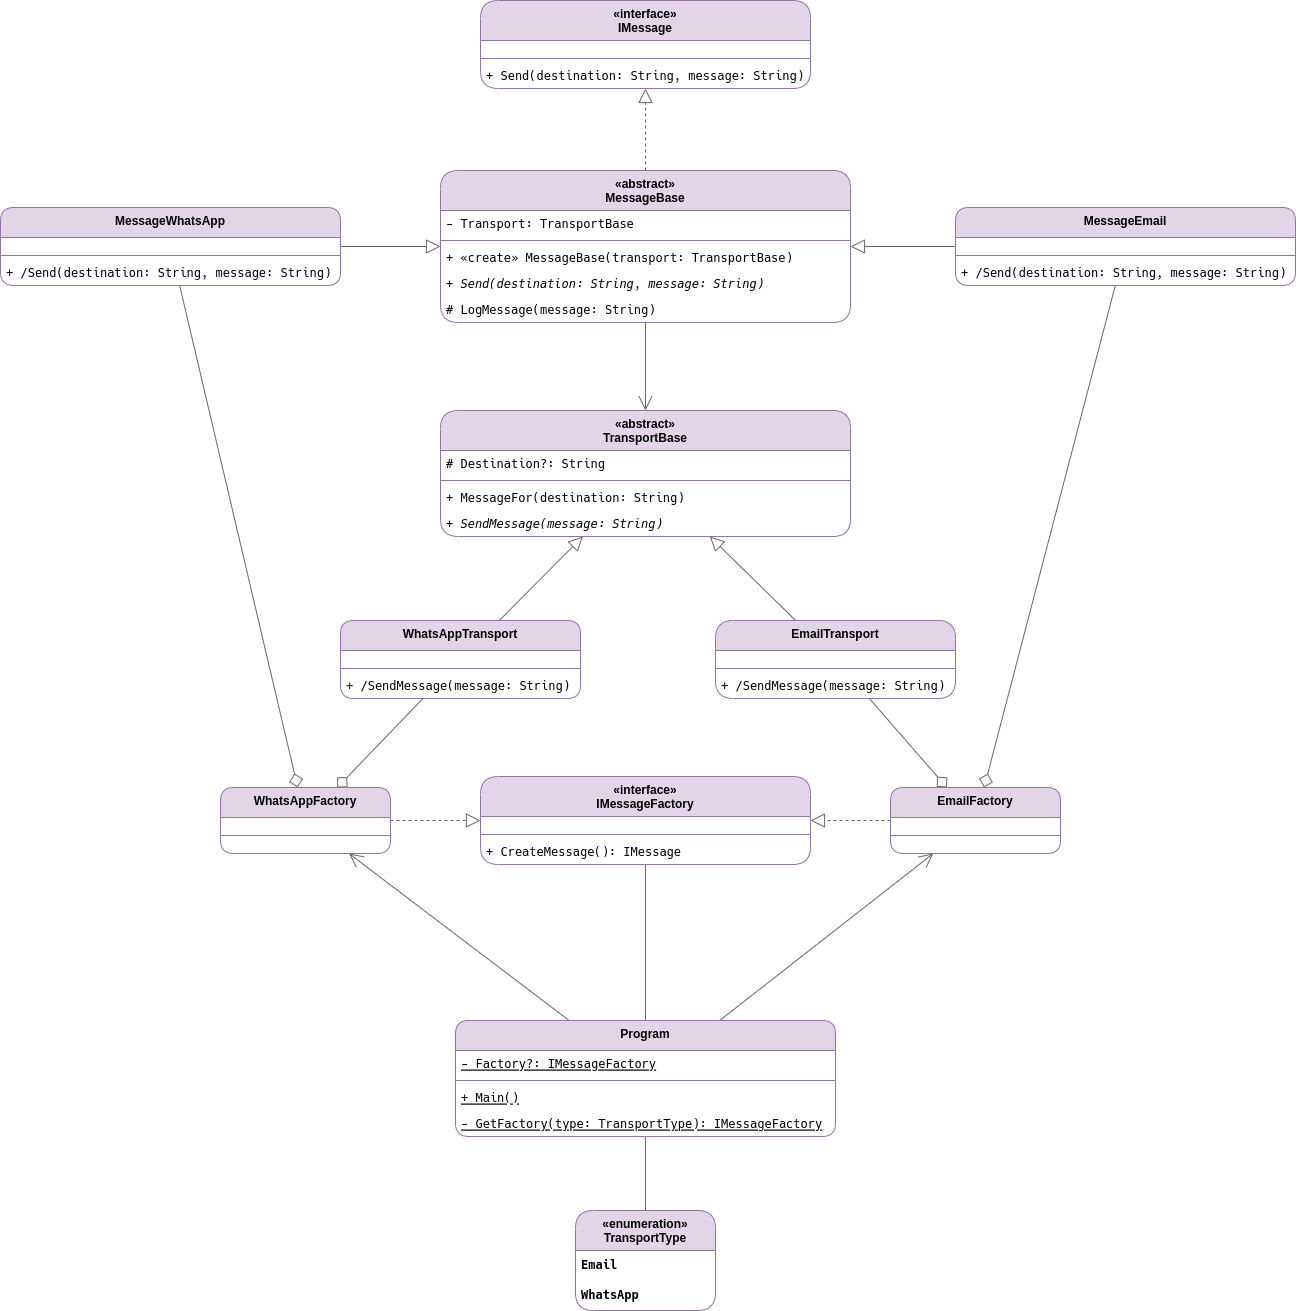

The diagram above was exported from draw.io. Its source (the exported page's mxGraphModel, read from the mxfile embedded in the PNG):
<mxGraphModel dx="1809" dy="816" grid="1" gridSize="10" guides="1" tooltips="1" connect="1" arrows="1" fold="1" page="0" pageScale="1" pageWidth="827" pageHeight="1169" math="0" shadow="0">
  <root>
    <mxCell id="0" />
    <mxCell id="1" parent="0" />
    <mxCell id="2" value="«interface»&#10;IMessage" style="swimlane;fontStyle=1;align=center;verticalAlign=top;childLayout=stackLayout;horizontal=1;startSize=40;horizontalStack=0;resizeParent=1;resizeParentMax=0;resizeLast=0;collapsible=1;marginBottom=0;fillColor=#e1d5e7;strokeColor=#9673a6;rounded=1;" vertex="1" parent="1">
      <mxGeometry x="100" y="310" width="330" height="88" as="geometry" />
    </mxCell>
    <mxCell id="3" value="" style="text;strokeColor=none;fillColor=none;align=left;verticalAlign=middle;spacingTop=-1;spacingLeft=4;spacingRight=4;rotatable=0;labelPosition=right;points=[];portConstraint=eastwest;" vertex="1" parent="2">
      <mxGeometry y="40" width="330" height="14" as="geometry" />
    </mxCell>
    <mxCell id="4" value="" style="line;strokeWidth=1;fillColor=none;align=left;verticalAlign=middle;spacingTop=-1;spacingLeft=3;spacingRight=3;rotatable=0;labelPosition=right;points=[];portConstraint=eastwest;strokeColor=inherit;" vertex="1" parent="2">
      <mxGeometry y="54" width="330" height="8" as="geometry" />
    </mxCell>
    <mxCell id="5" value="+ Send(destination: String, message: String)" style="text;strokeColor=none;fillColor=none;align=left;verticalAlign=top;spacingLeft=4;spacingRight=4;overflow=hidden;rotatable=0;points=[[0,0.5],[1,0.5]];portConstraint=eastwest;fontFamily=Hack Nerd Font Mono;" vertex="1" parent="2">
      <mxGeometry y="62" width="330" height="26" as="geometry" />
    </mxCell>
    <mxCell id="6" style="edgeStyle=orthogonalEdgeStyle;rounded=1;orthogonalLoop=1;jettySize=auto;html=1;dashed=1;strokeColor=#666666;align=center;verticalAlign=middle;fontFamily=Helvetica;fontSize=12;fontColor=default;labelBackgroundColor=default;startSize=12;endArrow=block;endFill=0;endSize=12;fillColor=#f5f5f5;" edge="1" source="8" target="2" parent="1">
      <mxGeometry relative="1" as="geometry" />
    </mxCell>
    <mxCell id="7" style="rounded=1;orthogonalLoop=1;jettySize=auto;html=1;strokeColor=#666666;align=center;verticalAlign=middle;fontFamily=Helvetica;fontSize=12;fontColor=default;labelBackgroundColor=default;startSize=12;endArrow=open;endFill=0;endSize=12;fillColor=#f5f5f5;" edge="1" source="8" target="28" parent="1">
      <mxGeometry relative="1" as="geometry" />
    </mxCell>
    <mxCell id="8" value="«abstract»&#10;MessageBase" style="swimlane;fontStyle=1;align=center;verticalAlign=top;childLayout=stackLayout;horizontal=1;startSize=40;horizontalStack=0;resizeParent=1;resizeParentMax=0;resizeLast=0;collapsible=1;marginBottom=0;fillColor=#e1d5e7;strokeColor=#9673a6;rounded=1;" vertex="1" parent="1">
      <mxGeometry x="60" y="480" width="410" height="152" as="geometry" />
    </mxCell>
    <mxCell id="9" value="- Transport: TransportBase" style="text;strokeColor=none;fillColor=none;align=left;verticalAlign=top;spacingLeft=4;spacingRight=4;overflow=hidden;rotatable=0;points=[[0,0.5],[1,0.5]];portConstraint=eastwest;fontFamily=Hack Nerd Font Mono;fontStyle=0" vertex="1" parent="8">
      <mxGeometry y="40" width="410" height="26" as="geometry" />
    </mxCell>
    <mxCell id="10" value="" style="line;strokeWidth=1;fillColor=none;align=left;verticalAlign=middle;spacingTop=-1;spacingLeft=3;spacingRight=3;rotatable=0;labelPosition=right;points=[];portConstraint=eastwest;strokeColor=inherit;" vertex="1" parent="8">
      <mxGeometry y="66" width="410" height="8" as="geometry" />
    </mxCell>
    <mxCell id="11" value="+ «create» MessageBase(transport: TransportBase)" style="text;strokeColor=none;fillColor=none;align=left;verticalAlign=top;spacingLeft=4;spacingRight=4;overflow=hidden;rotatable=0;points=[[0,0.5],[1,0.5]];portConstraint=eastwest;fontFamily=Hack Nerd Font Mono;" vertex="1" parent="8">
      <mxGeometry y="74" width="410" height="26" as="geometry" />
    </mxCell>
    <mxCell id="12" value="+ Send(destination: String, message: String)" style="text;strokeColor=none;fillColor=none;align=left;verticalAlign=top;spacingLeft=4;spacingRight=4;overflow=hidden;rotatable=0;points=[[0,0.5],[1,0.5]];portConstraint=eastwest;fontFamily=Hack Nerd Font Mono;fontStyle=2" vertex="1" parent="8">
      <mxGeometry y="100" width="410" height="26" as="geometry" />
    </mxCell>
    <mxCell id="13" value="# LogMessage(message: String)" style="text;strokeColor=none;fillColor=none;align=left;verticalAlign=top;spacingLeft=4;spacingRight=4;overflow=hidden;rotatable=0;points=[[0,0.5],[1,0.5]];portConstraint=eastwest;fontFamily=Hack Nerd Font Mono;" vertex="1" parent="8">
      <mxGeometry y="126" width="410" height="26" as="geometry" />
    </mxCell>
    <mxCell id="14" style="rounded=1;orthogonalLoop=1;jettySize=auto;html=1;strokeColor=#666666;align=center;verticalAlign=middle;fontFamily=Helvetica;fontSize=12;fontColor=default;labelBackgroundColor=default;startSize=12;endArrow=block;endFill=0;endSize=12;fillColor=#f5f5f5;" edge="1" source="15" target="8" parent="1">
      <mxGeometry relative="1" as="geometry" />
    </mxCell>
    <mxCell id="15" value="MessageEmail" style="swimlane;fontStyle=1;align=center;verticalAlign=top;childLayout=stackLayout;horizontal=1;startSize=30;horizontalStack=0;resizeParent=1;resizeParentMax=0;resizeLast=0;collapsible=1;marginBottom=0;fillColor=#e1d5e7;strokeColor=#9673a6;rounded=1;" vertex="1" parent="1">
      <mxGeometry x="575" y="517" width="340" height="78" as="geometry" />
    </mxCell>
    <mxCell id="16" value="" style="text;strokeColor=none;fillColor=none;align=left;verticalAlign=middle;spacingTop=-1;spacingLeft=4;spacingRight=4;rotatable=0;labelPosition=right;points=[];portConstraint=eastwest;" vertex="1" parent="15">
      <mxGeometry y="30" width="340" height="14" as="geometry" />
    </mxCell>
    <mxCell id="17" value="" style="line;strokeWidth=1;fillColor=none;align=left;verticalAlign=middle;spacingTop=-1;spacingLeft=3;spacingRight=3;rotatable=0;labelPosition=right;points=[];portConstraint=eastwest;strokeColor=inherit;" vertex="1" parent="15">
      <mxGeometry y="44" width="340" height="8" as="geometry" />
    </mxCell>
    <mxCell id="18" value="+ /Send(destination: String, message: String)" style="text;strokeColor=none;fillColor=none;align=left;verticalAlign=top;spacingLeft=4;spacingRight=4;overflow=hidden;rotatable=0;points=[[0,0.5],[1,0.5]];portConstraint=eastwest;fontFamily=Hack Nerd Font Mono;" vertex="1" parent="15">
      <mxGeometry y="52" width="340" height="26" as="geometry" />
    </mxCell>
    <mxCell id="19" style="rounded=1;orthogonalLoop=1;jettySize=auto;html=1;strokeColor=#666666;align=center;verticalAlign=middle;fontFamily=Helvetica;fontSize=12;fontColor=default;labelBackgroundColor=default;startSize=12;endArrow=block;endFill=0;endSize=12;fillColor=#f5f5f5;" edge="1" source="20" target="8" parent="1">
      <mxGeometry relative="1" as="geometry" />
    </mxCell>
    <mxCell id="20" value="MessageWhatsApp" style="swimlane;fontStyle=1;align=center;verticalAlign=top;childLayout=stackLayout;horizontal=1;startSize=30;horizontalStack=0;resizeParent=1;resizeParentMax=0;resizeLast=0;collapsible=1;marginBottom=0;fillColor=#e1d5e7;strokeColor=#9673a6;rounded=1;" vertex="1" parent="1">
      <mxGeometry x="-380" y="517" width="340" height="78" as="geometry" />
    </mxCell>
    <mxCell id="21" value="" style="text;strokeColor=none;fillColor=none;align=left;verticalAlign=middle;spacingTop=-1;spacingLeft=4;spacingRight=4;rotatable=0;labelPosition=right;points=[];portConstraint=eastwest;" vertex="1" parent="20">
      <mxGeometry y="30" width="340" height="14" as="geometry" />
    </mxCell>
    <mxCell id="22" value="" style="line;strokeWidth=1;fillColor=none;align=left;verticalAlign=middle;spacingTop=-1;spacingLeft=3;spacingRight=3;rotatable=0;labelPosition=right;points=[];portConstraint=eastwest;strokeColor=inherit;" vertex="1" parent="20">
      <mxGeometry y="44" width="340" height="8" as="geometry" />
    </mxCell>
    <mxCell id="23" value="+ /Send(destination: String, message: String)" style="text;strokeColor=none;fillColor=none;align=left;verticalAlign=top;spacingLeft=4;spacingRight=4;overflow=hidden;rotatable=0;points=[[0,0.5],[1,0.5]];portConstraint=eastwest;fontFamily=Hack Nerd Font Mono;" vertex="1" parent="20">
      <mxGeometry y="52" width="340" height="26" as="geometry" />
    </mxCell>
    <mxCell id="24" value="«interface»&#10;IMessageFactory" style="swimlane;fontStyle=1;align=center;verticalAlign=top;childLayout=stackLayout;horizontal=1;startSize=40;horizontalStack=0;resizeParent=1;resizeParentMax=0;resizeLast=0;collapsible=1;marginBottom=0;fillColor=#e1d5e7;strokeColor=#9673a6;rounded=1;" vertex="1" parent="1">
      <mxGeometry x="100" y="1086" width="330" height="88" as="geometry" />
    </mxCell>
    <mxCell id="25" value="" style="text;strokeColor=none;fillColor=none;align=left;verticalAlign=middle;spacingTop=-1;spacingLeft=4;spacingRight=4;rotatable=0;labelPosition=right;points=[];portConstraint=eastwest;" vertex="1" parent="24">
      <mxGeometry y="40" width="330" height="14" as="geometry" />
    </mxCell>
    <mxCell id="26" value="" style="line;strokeWidth=1;fillColor=none;align=left;verticalAlign=middle;spacingTop=-1;spacingLeft=3;spacingRight=3;rotatable=0;labelPosition=right;points=[];portConstraint=eastwest;strokeColor=inherit;" vertex="1" parent="24">
      <mxGeometry y="54" width="330" height="8" as="geometry" />
    </mxCell>
    <mxCell id="27" value="+ CreateMessage(): IMessage" style="text;strokeColor=none;fillColor=none;align=left;verticalAlign=top;spacingLeft=4;spacingRight=4;overflow=hidden;rotatable=0;points=[[0,0.5],[1,0.5]];portConstraint=eastwest;fontFamily=Hack Nerd Font Mono;" vertex="1" parent="24">
      <mxGeometry y="62" width="330" height="26" as="geometry" />
    </mxCell>
    <mxCell id="28" value="«abstract»&#10;TransportBase" style="swimlane;fontStyle=1;align=center;verticalAlign=top;childLayout=stackLayout;horizontal=1;startSize=40;horizontalStack=0;resizeParent=1;resizeParentMax=0;resizeLast=0;collapsible=1;marginBottom=0;fillColor=#e1d5e7;strokeColor=#9673a6;rounded=1;" vertex="1" parent="1">
      <mxGeometry x="60" y="720" width="410" height="126" as="geometry" />
    </mxCell>
    <mxCell id="29" value="# Destination?: String" style="text;strokeColor=none;fillColor=none;align=left;verticalAlign=top;spacingLeft=4;spacingRight=4;overflow=hidden;rotatable=0;points=[[0,0.5],[1,0.5]];portConstraint=eastwest;fontFamily=Hack Nerd Font Mono;fontStyle=0" vertex="1" parent="28">
      <mxGeometry y="40" width="410" height="26" as="geometry" />
    </mxCell>
    <mxCell id="30" value="" style="line;strokeWidth=1;fillColor=none;align=left;verticalAlign=middle;spacingTop=-1;spacingLeft=3;spacingRight=3;rotatable=0;labelPosition=right;points=[];portConstraint=eastwest;strokeColor=inherit;" vertex="1" parent="28">
      <mxGeometry y="66" width="410" height="8" as="geometry" />
    </mxCell>
    <mxCell id="31" value="+ MessageFor(destination: String)" style="text;strokeColor=none;fillColor=none;align=left;verticalAlign=top;spacingLeft=4;spacingRight=4;overflow=hidden;rotatable=0;points=[[0,0.5],[1,0.5]];portConstraint=eastwest;fontFamily=Hack Nerd Font Mono;" vertex="1" parent="28">
      <mxGeometry y="74" width="410" height="26" as="geometry" />
    </mxCell>
    <mxCell id="32" value="+ SendMessage(message: String)" style="text;strokeColor=none;fillColor=none;align=left;verticalAlign=top;spacingLeft=4;spacingRight=4;overflow=hidden;rotatable=0;points=[[0,0.5],[1,0.5]];portConstraint=eastwest;fontFamily=Hack Nerd Font Mono;fontStyle=2" vertex="1" parent="28">
      <mxGeometry y="100" width="410" height="26" as="geometry" />
    </mxCell>
    <mxCell id="33" style="rounded=1;orthogonalLoop=1;jettySize=auto;html=1;strokeColor=#666666;align=center;verticalAlign=middle;fontFamily=Helvetica;fontSize=12;fontColor=default;labelBackgroundColor=default;startSize=12;endArrow=block;endFill=0;endSize=12;fillColor=#f5f5f5;" edge="1" source="34" target="28" parent="1">
      <mxGeometry relative="1" as="geometry" />
    </mxCell>
    <mxCell id="34" value="EmailTransport" style="swimlane;fontStyle=1;align=center;verticalAlign=top;childLayout=stackLayout;horizontal=1;startSize=30;horizontalStack=0;resizeParent=1;resizeParentMax=0;resizeLast=0;collapsible=1;marginBottom=0;fillColor=#e1d5e7;strokeColor=#9673a6;rounded=1;arcSize=20;" vertex="1" parent="1">
      <mxGeometry x="335" y="930" width="240" height="78" as="geometry" />
    </mxCell>
    <mxCell id="35" value="" style="text;strokeColor=none;fillColor=none;align=left;verticalAlign=middle;spacingTop=-1;spacingLeft=4;spacingRight=4;rotatable=0;labelPosition=right;points=[];portConstraint=eastwest;" vertex="1" parent="34">
      <mxGeometry y="30" width="240" height="14" as="geometry" />
    </mxCell>
    <mxCell id="36" value="" style="line;strokeWidth=1;fillColor=none;align=left;verticalAlign=middle;spacingTop=-1;spacingLeft=3;spacingRight=3;rotatable=0;labelPosition=right;points=[];portConstraint=eastwest;strokeColor=inherit;" vertex="1" parent="34">
      <mxGeometry y="44" width="240" height="8" as="geometry" />
    </mxCell>
    <mxCell id="37" value="+ /SendMessage(message: String)" style="text;strokeColor=none;fillColor=none;align=left;verticalAlign=top;spacingLeft=4;spacingRight=4;overflow=hidden;rotatable=0;points=[[0,0.5],[1,0.5]];portConstraint=eastwest;fontFamily=Hack Nerd Font Mono;" vertex="1" parent="34">
      <mxGeometry y="52" width="240" height="26" as="geometry" />
    </mxCell>
    <mxCell id="38" style="rounded=1;orthogonalLoop=1;jettySize=auto;html=1;strokeColor=#666666;align=center;verticalAlign=middle;fontFamily=Helvetica;fontSize=12;fontColor=default;labelBackgroundColor=default;startSize=12;endArrow=block;endFill=0;endSize=12;fillColor=#f5f5f5;" edge="1" source="39" target="28" parent="1">
      <mxGeometry relative="1" as="geometry" />
    </mxCell>
    <mxCell id="39" value="WhatsAppTransport" style="swimlane;fontStyle=1;align=center;verticalAlign=top;childLayout=stackLayout;horizontal=1;startSize=30;horizontalStack=0;resizeParent=1;resizeParentMax=0;resizeLast=0;collapsible=1;marginBottom=0;fillColor=#e1d5e7;strokeColor=#9673a6;rounded=1;" vertex="1" parent="1">
      <mxGeometry x="-40" y="930" width="240" height="78" as="geometry" />
    </mxCell>
    <mxCell id="40" value="" style="text;strokeColor=none;fillColor=none;align=left;verticalAlign=middle;spacingTop=-1;spacingLeft=4;spacingRight=4;rotatable=0;labelPosition=right;points=[];portConstraint=eastwest;" vertex="1" parent="39">
      <mxGeometry y="30" width="240" height="14" as="geometry" />
    </mxCell>
    <mxCell id="41" value="" style="line;strokeWidth=1;fillColor=none;align=left;verticalAlign=middle;spacingTop=-1;spacingLeft=3;spacingRight=3;rotatable=0;labelPosition=right;points=[];portConstraint=eastwest;strokeColor=inherit;" vertex="1" parent="39">
      <mxGeometry y="44" width="240" height="8" as="geometry" />
    </mxCell>
    <mxCell id="42" value="+ /SendMessage(message: String)" style="text;strokeColor=none;fillColor=none;align=left;verticalAlign=top;spacingLeft=4;spacingRight=4;overflow=hidden;rotatable=0;points=[[0,0.5],[1,0.5]];portConstraint=eastwest;fontFamily=Hack Nerd Font Mono;" vertex="1" parent="39">
      <mxGeometry y="52" width="240" height="26" as="geometry" />
    </mxCell>
    <mxCell id="43" style="rounded=1;orthogonalLoop=1;jettySize=auto;html=1;strokeColor=#666666;align=center;verticalAlign=middle;fontFamily=Helvetica;fontSize=12;fontColor=default;labelBackgroundColor=default;startSize=12;endArrow=block;endFill=0;endSize=12;fillColor=#f5f5f5;dashed=1;" edge="1" source="45" target="24" parent="1">
      <mxGeometry relative="1" as="geometry" />
    </mxCell>
    <mxCell id="44" style="rounded=1;orthogonalLoop=1;jettySize=auto;html=1;strokeColor=#666666;align=center;verticalAlign=middle;fontFamily=Helvetica;fontSize=12;fontColor=default;labelBackgroundColor=default;startArrow=diamond;startFill=0;startSize=12;endArrow=none;endFill=0;endSize=12;fillColor=#f5f5f5;" edge="1" source="45" target="34" parent="1">
      <mxGeometry relative="1" as="geometry" />
    </mxCell>
    <mxCell id="45" value="EmailFactory" style="swimlane;fontStyle=1;align=center;verticalAlign=top;childLayout=stackLayout;horizontal=1;startSize=30;horizontalStack=0;resizeParent=1;resizeParentMax=0;resizeLast=0;collapsible=1;marginBottom=0;fillColor=#e1d5e7;strokeColor=#9673a6;rounded=1;" vertex="1" parent="1">
      <mxGeometry x="510" y="1097" width="170" height="66" as="geometry" />
    </mxCell>
    <mxCell id="46" value="" style="text;strokeColor=none;fillColor=none;align=left;verticalAlign=middle;spacingTop=-1;spacingLeft=4;spacingRight=4;rotatable=0;labelPosition=right;points=[];portConstraint=eastwest;" vertex="1" parent="45">
      <mxGeometry y="30" width="170" height="14" as="geometry" />
    </mxCell>
    <mxCell id="47" value="" style="line;strokeWidth=1;fillColor=none;align=left;verticalAlign=middle;spacingTop=-1;spacingLeft=3;spacingRight=3;rotatable=0;labelPosition=right;points=[];portConstraint=eastwest;strokeColor=inherit;" vertex="1" parent="45">
      <mxGeometry y="44" width="170" height="8" as="geometry" />
    </mxCell>
    <mxCell id="48" value="" style="text;strokeColor=none;fillColor=none;align=left;verticalAlign=middle;spacingTop=-1;spacingLeft=4;spacingRight=4;rotatable=0;labelPosition=right;points=[];portConstraint=eastwest;" vertex="1" parent="45">
      <mxGeometry y="52" width="170" height="14" as="geometry" />
    </mxCell>
    <mxCell id="49" style="rounded=1;orthogonalLoop=1;jettySize=auto;html=1;strokeColor=#666666;align=center;verticalAlign=middle;fontFamily=Helvetica;fontSize=12;fontColor=default;labelBackgroundColor=default;startSize=12;endArrow=block;endFill=0;endSize=12;fillColor=#f5f5f5;dashed=1;" edge="1" source="52" target="24" parent="1">
      <mxGeometry relative="1" as="geometry" />
    </mxCell>
    <mxCell id="50" style="rounded=1;orthogonalLoop=1;jettySize=auto;html=1;strokeColor=#666666;align=center;verticalAlign=middle;fontFamily=Helvetica;fontSize=12;fontColor=default;labelBackgroundColor=default;startArrow=diamond;startFill=0;startSize=12;endArrow=none;endFill=0;endSize=12;fillColor=#f5f5f5;" edge="1" source="52" target="39" parent="1">
      <mxGeometry relative="1" as="geometry" />
    </mxCell>
    <mxCell id="51" style="rounded=1;orthogonalLoop=1;jettySize=auto;html=1;strokeColor=#666666;align=center;verticalAlign=middle;fontFamily=Helvetica;fontSize=12;fontColor=default;labelBackgroundColor=default;startArrow=diamond;startFill=0;startSize=12;endArrow=none;endFill=0;endSize=12;fillColor=#f5f5f5;curved=0;jumpStyle=none;" edge="1" source="52" target="20" parent="1">
      <mxGeometry relative="1" as="geometry" />
    </mxCell>
    <mxCell id="52" value="WhatsAppFactory" style="swimlane;fontStyle=1;align=center;verticalAlign=top;childLayout=stackLayout;horizontal=1;startSize=30;horizontalStack=0;resizeParent=1;resizeParentMax=0;resizeLast=0;collapsible=1;marginBottom=0;fillColor=#e1d5e7;strokeColor=#9673a6;rounded=1;" vertex="1" parent="1">
      <mxGeometry x="-160" y="1097" width="170" height="66" as="geometry" />
    </mxCell>
    <mxCell id="53" value="" style="text;strokeColor=none;fillColor=none;align=left;verticalAlign=middle;spacingTop=-1;spacingLeft=4;spacingRight=4;rotatable=0;labelPosition=right;points=[];portConstraint=eastwest;" vertex="1" parent="52">
      <mxGeometry y="30" width="170" height="14" as="geometry" />
    </mxCell>
    <mxCell id="54" value="" style="line;strokeWidth=1;fillColor=none;align=left;verticalAlign=middle;spacingTop=-1;spacingLeft=3;spacingRight=3;rotatable=0;labelPosition=right;points=[];portConstraint=eastwest;strokeColor=inherit;" vertex="1" parent="52">
      <mxGeometry y="44" width="170" height="8" as="geometry" />
    </mxCell>
    <mxCell id="55" value="" style="text;strokeColor=none;fillColor=none;align=left;verticalAlign=middle;spacingTop=-1;spacingLeft=4;spacingRight=4;rotatable=0;labelPosition=right;points=[];portConstraint=eastwest;" vertex="1" parent="52">
      <mxGeometry y="52" width="170" height="14" as="geometry" />
    </mxCell>
    <mxCell id="56" style="rounded=1;orthogonalLoop=1;jettySize=auto;html=1;strokeColor=#666666;align=center;verticalAlign=middle;fontFamily=Helvetica;fontSize=12;fontColor=default;labelBackgroundColor=default;startSize=12;endArrow=none;endFill=0;endSize=12;fillColor=#f5f5f5;startArrow=diamond;startFill=0;" edge="1" source="45" target="15" parent="1">
      <mxGeometry relative="1" as="geometry" />
    </mxCell>
    <mxCell id="57" style="rounded=1;orthogonalLoop=1;jettySize=auto;html=1;strokeColor=#666666;align=center;verticalAlign=middle;fontFamily=Helvetica;fontSize=12;fontColor=default;labelBackgroundColor=default;startArrow=none;startFill=0;startSize=12;endArrow=none;endFill=0;endSize=12;fillColor=#f5f5f5;" edge="1" source="61" target="66" parent="1">
      <mxGeometry relative="1" as="geometry" />
    </mxCell>
    <mxCell id="58" style="edgeStyle=orthogonalEdgeStyle;rounded=1;orthogonalLoop=1;jettySize=auto;html=1;strokeColor=#666666;align=center;verticalAlign=middle;fontFamily=Helvetica;fontSize=12;fontColor=default;labelBackgroundColor=default;startArrow=none;startFill=0;startSize=12;endArrow=none;endFill=0;endSize=12;fillColor=#f5f5f5;" edge="1" source="61" target="24" parent="1">
      <mxGeometry relative="1" as="geometry" />
    </mxCell>
    <mxCell id="59" style="rounded=1;orthogonalLoop=1;jettySize=auto;html=1;strokeColor=#666666;align=center;verticalAlign=middle;fontFamily=Helvetica;fontSize=12;fontColor=default;labelBackgroundColor=default;startArrow=none;startFill=0;startSize=12;endArrow=open;endFill=0;endSize=12;fillColor=#f5f5f5;" edge="1" source="61" target="45" parent="1">
      <mxGeometry relative="1" as="geometry" />
    </mxCell>
    <mxCell id="60" style="rounded=1;orthogonalLoop=1;jettySize=auto;html=1;strokeColor=#666666;align=center;verticalAlign=middle;fontFamily=Helvetica;fontSize=12;fontColor=default;labelBackgroundColor=default;startArrow=none;startFill=0;startSize=12;endArrow=open;endFill=0;endSize=12;fillColor=#f5f5f5;" edge="1" source="61" target="52" parent="1">
      <mxGeometry relative="1" as="geometry" />
    </mxCell>
    <mxCell id="61" value="Program" style="swimlane;fontStyle=1;align=center;verticalAlign=top;childLayout=stackLayout;horizontal=1;startSize=30;horizontalStack=0;resizeParent=1;resizeParentMax=0;resizeLast=0;collapsible=1;marginBottom=0;fillColor=#e1d5e7;strokeColor=#9673a6;rounded=1;" vertex="1" parent="1">
      <mxGeometry x="75" y="1330" width="380" height="116" as="geometry" />
    </mxCell>
    <mxCell id="62" value="- Factory?: IMessageFactory" style="text;strokeColor=none;fillColor=none;align=left;verticalAlign=top;spacingLeft=4;spacingRight=4;overflow=hidden;rotatable=0;points=[[0,0.5],[1,0.5]];portConstraint=eastwest;fontFamily=Hack Nerd Font Mono;fontStyle=4" vertex="1" parent="61">
      <mxGeometry y="30" width="380" height="26" as="geometry" />
    </mxCell>
    <mxCell id="63" value="" style="line;strokeWidth=1;fillColor=none;align=left;verticalAlign=middle;spacingTop=-1;spacingLeft=3;spacingRight=3;rotatable=0;labelPosition=right;points=[];portConstraint=eastwest;strokeColor=inherit;" vertex="1" parent="61">
      <mxGeometry y="56" width="380" height="8" as="geometry" />
    </mxCell>
    <mxCell id="64" value="+ Main()" style="text;strokeColor=none;fillColor=none;align=left;verticalAlign=top;spacingLeft=4;spacingRight=4;overflow=hidden;rotatable=0;points=[[0,0.5],[1,0.5]];portConstraint=eastwest;fontFamily=Hack Nerd Font Mono;fontStyle=4" vertex="1" parent="61">
      <mxGeometry y="64" width="380" height="26" as="geometry" />
    </mxCell>
    <mxCell id="65" value="- GetFactory(type: TransportType): IMessageFactory" style="text;strokeColor=none;fillColor=none;align=left;verticalAlign=top;spacingLeft=4;spacingRight=4;overflow=hidden;rotatable=0;points=[[0,0.5],[1,0.5]];portConstraint=eastwest;fontFamily=Hack Nerd Font Mono;fontStyle=4" vertex="1" parent="61">
      <mxGeometry y="90" width="380" height="26" as="geometry" />
    </mxCell>
    <mxCell id="66" value="«enumeration»&lt;br&gt;TransportType" style="swimlane;fontStyle=1;align=center;verticalAlign=top;childLayout=stackLayout;horizontal=1;startSize=40;horizontalStack=0;resizeParent=1;resizeParentMax=0;resizeLast=0;collapsible=0;marginBottom=0;html=1;whiteSpace=wrap;rounded=1;strokeColor=#9673a6;fontFamily=Helvetica;fontSize=12;fontColor=default;fillColor=#e1d5e7;" vertex="1" parent="1">
      <mxGeometry x="195" y="1520" width="140" height="100" as="geometry" />
    </mxCell>
    <mxCell id="67" value="Email" style="text;html=1;strokeColor=none;fillColor=none;align=left;verticalAlign=middle;spacingLeft=4;spacingRight=4;overflow=hidden;rotatable=0;points=[[0,0.5],[1,0.5]];portConstraint=eastwest;whiteSpace=wrap;fontFamily=Hack Nerd Font Mono;fontSize=12;fontColor=default;fontStyle=1;" vertex="1" parent="66">
      <mxGeometry y="40" width="140" height="30" as="geometry" />
    </mxCell>
    <mxCell id="68" value="WhatsApp" style="text;html=1;strokeColor=none;fillColor=none;align=left;verticalAlign=middle;spacingLeft=4;spacingRight=4;overflow=hidden;rotatable=0;points=[[0,0.5],[1,0.5]];portConstraint=eastwest;whiteSpace=wrap;fontFamily=Hack Nerd Font Mono;fontSize=12;fontColor=default;fontStyle=1;" vertex="1" parent="66">
      <mxGeometry y="70" width="140" height="30" as="geometry" />
    </mxCell>
  </root>
</mxGraphModel>